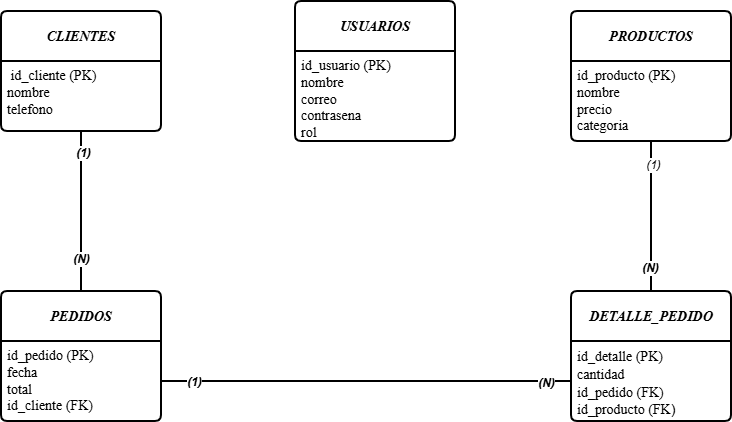

The diagram above was exported from draw.io. Its source (the exported page's mxGraphModel, read from the mxfile embedded in the PNG):
<mxGraphModel dx="1178" dy="696" grid="1" gridSize="10" guides="1" tooltips="1" connect="1" arrows="1" fold="1" page="1" pageScale="1" pageWidth="827" pageHeight="1169" math="0" shadow="0">
  <root>
    <mxCell id="0" />
    <mxCell id="1" parent="0" />
    <mxCell id="NYl5RBVJGEPxP-BcqwJA-1" parent="1" style="swimlane;childLayout=stackLayout;horizontal=1;startSize=50;horizontalStack=0;rounded=1;fontSize=14;fontStyle=0;strokeWidth=2;resizeParent=0;resizeLast=1;shadow=0;dashed=0;align=center;arcSize=4;whiteSpace=wrap;html=1;" value="&lt;font face=&quot;Times New Roman&quot;&gt;&lt;b&gt;&lt;i&gt;USUARIOS&lt;/i&gt;&lt;/b&gt;&lt;/font&gt;" vertex="1">
      <mxGeometry height="140" width="160" x="334" y="30" as="geometry" />
    </mxCell>
    <mxCell id="NYl5RBVJGEPxP-BcqwJA-2" parent="NYl5RBVJGEPxP-BcqwJA-1" style="align=left;strokeColor=none;fillColor=none;spacingLeft=4;spacingRight=4;fontSize=12;verticalAlign=top;resizable=0;rotatable=0;part=1;html=1;whiteSpace=wrap;" value="&lt;font face=&quot;Times New Roman&quot; style=&quot;font-size: 14px;&quot;&gt;id_usuario (PK)&lt;br&gt;nombre&lt;br&gt;correo&lt;br&gt;contrasena&lt;/font&gt;&lt;div&gt;&lt;font face=&quot;Times New Roman&quot; style=&quot;font-size: 14px;&quot;&gt;rol&amp;nbsp; &amp;nbsp;&amp;nbsp;&lt;/font&gt;&lt;/div&gt;" vertex="1">
      <mxGeometry height="90" width="160" y="50" as="geometry" />
    </mxCell>
    <mxCell id="NYl5RBVJGEPxP-BcqwJA-4" parent="1" style="swimlane;childLayout=stackLayout;horizontal=1;startSize=50;horizontalStack=0;rounded=1;fontSize=14;fontStyle=0;strokeWidth=2;resizeParent=0;resizeLast=1;shadow=0;dashed=0;align=center;arcSize=4;whiteSpace=wrap;html=1;" value="&lt;i&gt;&lt;b&gt;&lt;font face=&quot;Times New Roman&quot;&gt;DETALLE_PEDIDO&lt;/font&gt;&lt;/b&gt;&lt;/i&gt;" vertex="1">
      <mxGeometry height="130" width="160" x="610" y="320" as="geometry" />
    </mxCell>
    <mxCell id="NYl5RBVJGEPxP-BcqwJA-5" parent="NYl5RBVJGEPxP-BcqwJA-4" style="align=left;strokeColor=none;fillColor=none;spacingLeft=4;spacingRight=4;fontSize=12;verticalAlign=top;resizable=0;rotatable=0;part=1;html=1;whiteSpace=wrap;" value="&lt;font style=&quot;font-size: 14px;&quot;&gt;&lt;font face=&quot;Times New Roman&quot; style=&quot;&quot;&gt;id_detalle (PK)&lt;br&gt;cantidad&lt;br&gt;id_pedido (FK)&lt;br&gt;id_producto (FK&lt;/font&gt;)&amp;nbsp;&lt;/font&gt;" vertex="1">
      <mxGeometry height="80" width="160" y="50" as="geometry" />
    </mxCell>
    <mxCell id="NYl5RBVJGEPxP-BcqwJA-7" parent="1" style="swimlane;childLayout=stackLayout;horizontal=1;startSize=50;horizontalStack=0;rounded=1;fontSize=14;fontStyle=0;strokeWidth=2;resizeParent=0;resizeLast=1;shadow=0;dashed=0;align=center;arcSize=4;whiteSpace=wrap;html=1;" value="&lt;i&gt;&lt;font face=&quot;Times New Roman&quot;&gt;&lt;b&gt;PEDIDOS&lt;/b&gt;&lt;/font&gt;&lt;/i&gt;" vertex="1">
      <mxGeometry height="130" width="160" x="40" y="320" as="geometry" />
    </mxCell>
    <mxCell id="NYl5RBVJGEPxP-BcqwJA-8" parent="NYl5RBVJGEPxP-BcqwJA-7" style="align=left;strokeColor=none;fillColor=none;spacingLeft=4;spacingRight=4;fontSize=12;verticalAlign=top;resizable=0;rotatable=0;part=1;html=1;whiteSpace=wrap;" value="&lt;font face=&quot;Times New Roman&quot; style=&quot;font-size: 14px;&quot;&gt;id_pedido (PK)&amp;nbsp;&lt;br&gt;fecha&amp;nbsp;&lt;br&gt;total&amp;nbsp;&lt;br&gt;id_cliente (FK)&amp;nbsp;&lt;/font&gt;" vertex="1">
      <mxGeometry height="80" width="160" y="50" as="geometry" />
    </mxCell>
    <mxCell id="NYl5RBVJGEPxP-BcqwJA-9" parent="1" style="swimlane;childLayout=stackLayout;horizontal=1;startSize=50;horizontalStack=0;rounded=1;fontSize=14;fontStyle=0;strokeWidth=2;resizeParent=0;resizeLast=1;shadow=0;dashed=0;align=center;arcSize=4;whiteSpace=wrap;html=1;" value="&lt;font face=&quot;Times New Roman&quot;&gt;&lt;i&gt;&lt;b&gt;CLIENTES&lt;/b&gt;&lt;/i&gt;&lt;/font&gt;" vertex="1">
      <mxGeometry height="120" width="160" x="40" y="40" as="geometry" />
    </mxCell>
    <mxCell id="NYl5RBVJGEPxP-BcqwJA-10" parent="NYl5RBVJGEPxP-BcqwJA-9" style="align=left;strokeColor=none;fillColor=none;spacingLeft=4;spacingRight=4;fontSize=12;verticalAlign=top;resizable=0;rotatable=0;part=1;html=1;whiteSpace=wrap;" value="&lt;font face=&quot;Times New Roman&quot; style=&quot;font-size: 14px;&quot;&gt;&amp;nbsp;id_cliente (PK)&lt;br&gt;nombre&amp;nbsp;&lt;br&gt;telefono&lt;/font&gt;" vertex="1">
      <mxGeometry height="70" width="160" y="50" as="geometry" />
    </mxCell>
    <mxCell id="NYl5RBVJGEPxP-BcqwJA-11" parent="1" style="swimlane;childLayout=stackLayout;horizontal=1;startSize=50;horizontalStack=0;rounded=1;fontSize=14;fontStyle=0;strokeWidth=2;resizeParent=0;resizeLast=1;shadow=0;dashed=0;align=center;arcSize=4;whiteSpace=wrap;html=1;" value="&lt;i&gt;&lt;b&gt;&lt;font face=&quot;Times New Roman&quot;&gt;PRODUCTOS&lt;/font&gt;&lt;/b&gt;&lt;/i&gt;" vertex="1">
      <mxGeometry height="130" width="160" x="610" y="40" as="geometry" />
    </mxCell>
    <mxCell id="NYl5RBVJGEPxP-BcqwJA-12" parent="NYl5RBVJGEPxP-BcqwJA-11" style="align=left;strokeColor=none;fillColor=none;spacingLeft=4;spacingRight=4;fontSize=12;verticalAlign=top;resizable=0;rotatable=0;part=1;html=1;whiteSpace=wrap;" value="&lt;font face=&quot;Times New Roman&quot; style=&quot;font-size: 14px;&quot;&gt;id_producto (PK)&lt;br&gt;nombre&amp;nbsp;&lt;br&gt;precio&amp;nbsp;&lt;br&gt;categoria&amp;nbsp;&lt;/font&gt;" vertex="1">
      <mxGeometry height="80" width="160" y="50" as="geometry" />
    </mxCell>
    <mxCell id="NYl5RBVJGEPxP-BcqwJA-16" edge="1" parent="1" source="NYl5RBVJGEPxP-BcqwJA-10" style="edgeStyle=none;curved=0;rounded=0;orthogonalLoop=1;jettySize=auto;html=1;exitX=0.5;exitY=1;exitDx=0;exitDy=0;entryX=0.5;entryY=0;entryDx=0;entryDy=0;fontSize=12;startSize=8;endSize=8;endArrow=none;endFill=0;strokeWidth=2;" target="NYl5RBVJGEPxP-BcqwJA-7">
      <mxGeometry relative="1" as="geometry">
        <Array as="points">
          <mxPoint x="120" y="240" />
        </Array>
      </mxGeometry>
    </mxCell>
    <mxCell id="NYl5RBVJGEPxP-BcqwJA-17" connectable="0" parent="NYl5RBVJGEPxP-BcqwJA-16" style="edgeLabel;html=1;align=center;verticalAlign=middle;resizable=0;points=[];fontSize=12;" value="&lt;b&gt;&lt;i&gt;(N)&lt;/i&gt;&lt;/b&gt;" vertex="1">
      <mxGeometry relative="1" x="0.5875" y="-1" as="geometry">
        <mxPoint as="offset" />
      </mxGeometry>
    </mxCell>
    <mxCell id="NYl5RBVJGEPxP-BcqwJA-18" connectable="0" parent="NYl5RBVJGEPxP-BcqwJA-16" style="edgeLabel;html=1;align=center;verticalAlign=middle;resizable=0;points=[];fontSize=12;" value="&lt;b&gt;&lt;i&gt;(1)&lt;/i&gt;&lt;/b&gt;" vertex="1">
      <mxGeometry relative="1" x="-0.7375" y="1" as="geometry">
        <mxPoint as="offset" />
      </mxGeometry>
    </mxCell>
    <mxCell id="NYl5RBVJGEPxP-BcqwJA-21" edge="1" parent="1" source="NYl5RBVJGEPxP-BcqwJA-8" style="edgeStyle=none;curved=1;rounded=0;orthogonalLoop=1;jettySize=auto;html=1;exitX=1;exitY=0.5;exitDx=0;exitDy=0;entryX=0;entryY=0.5;entryDx=0;entryDy=0;fontSize=12;startSize=8;endSize=8;endArrow=none;endFill=0;strokeWidth=2;" target="NYl5RBVJGEPxP-BcqwJA-5">
      <mxGeometry relative="1" as="geometry" />
    </mxCell>
    <mxCell id="NYl5RBVJGEPxP-BcqwJA-22" connectable="0" parent="NYl5RBVJGEPxP-BcqwJA-21" style="edgeLabel;html=1;align=center;verticalAlign=middle;resizable=0;points=[];fontSize=12;" value="&lt;b&gt;&lt;i&gt;(1)&lt;/i&gt;&lt;/b&gt;" vertex="1">
      <mxGeometry relative="1" x="-0.8439" as="geometry">
        <mxPoint as="offset" />
      </mxGeometry>
    </mxCell>
    <mxCell id="NYl5RBVJGEPxP-BcqwJA-23" connectable="0" parent="NYl5RBVJGEPxP-BcqwJA-21" style="edgeLabel;html=1;align=center;verticalAlign=middle;resizable=0;points=[];fontSize=12;" value="&lt;b&gt;&lt;i&gt;(N)&lt;/i&gt;&lt;/b&gt;" vertex="1">
      <mxGeometry relative="1" x="0.8732" y="-1" as="geometry">
        <mxPoint as="offset" />
      </mxGeometry>
    </mxCell>
    <mxCell id="NYl5RBVJGEPxP-BcqwJA-24" edge="1" parent="1" source="NYl5RBVJGEPxP-BcqwJA-12" style="edgeStyle=none;curved=1;rounded=0;orthogonalLoop=1;jettySize=auto;html=1;exitX=0.5;exitY=1;exitDx=0;exitDy=0;entryX=0.5;entryY=0;entryDx=0;entryDy=0;fontSize=12;startSize=8;endSize=8;endArrow=none;endFill=0;strokeWidth=2;" target="NYl5RBVJGEPxP-BcqwJA-4">
      <mxGeometry relative="1" as="geometry" />
    </mxCell>
    <mxCell id="NYl5RBVJGEPxP-BcqwJA-25" connectable="0" parent="NYl5RBVJGEPxP-BcqwJA-24" style="edgeLabel;html=1;align=center;verticalAlign=middle;resizable=0;points=[];fontSize=12;" value="&lt;i&gt;(1)&lt;/i&gt;" vertex="1">
      <mxGeometry relative="1" x="-0.6933" y="1" as="geometry">
        <mxPoint as="offset" />
      </mxGeometry>
    </mxCell>
    <mxCell id="NYl5RBVJGEPxP-BcqwJA-26" connectable="0" parent="NYl5RBVJGEPxP-BcqwJA-24" style="edgeLabel;html=1;align=center;verticalAlign=middle;resizable=0;points=[];fontSize=12;" value="&lt;b&gt;&lt;i&gt;(N)&lt;/i&gt;&lt;/b&gt;" vertex="1">
      <mxGeometry relative="1" x="0.68" y="-2" as="geometry">
        <mxPoint as="offset" />
      </mxGeometry>
    </mxCell>
  </root>
</mxGraphModel>